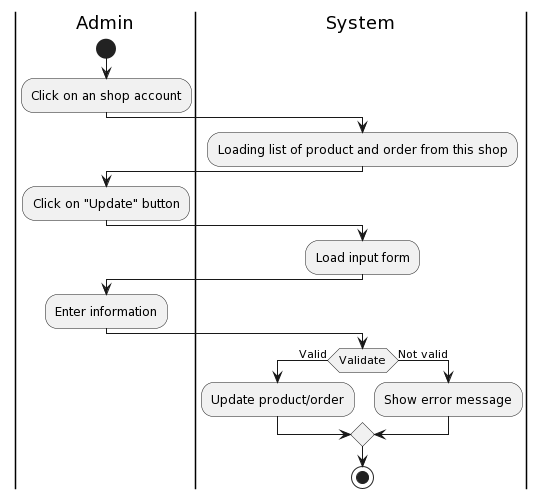

The diagram above was rendered by PlantUML. Its source (embedded in the PNG):
@startuml
|Admin|
start
:Click on an shop account;
|System|
:Loading list of product and order from this shop;
|Admin|
:Click on "Update" button;
|System|
:Load input form;
|Admin|
:Enter information;
|System|
if (Validate) then (Valid)
:Update product/order;
else (Not valid)
:Show error message;
endif
stop
@enduml